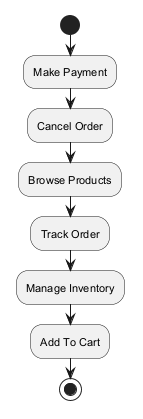

The diagram above was rendered by PlantUML. Its source (embedded in the PNG):
@startuml
skinparam monochrome true
skinparam defaultFontSize 11
start
:Make Payment;
:Cancel Order;
:Browse Products;
:Track Order;
:Manage Inventory;
:Add To Cart;
stop
@enduml